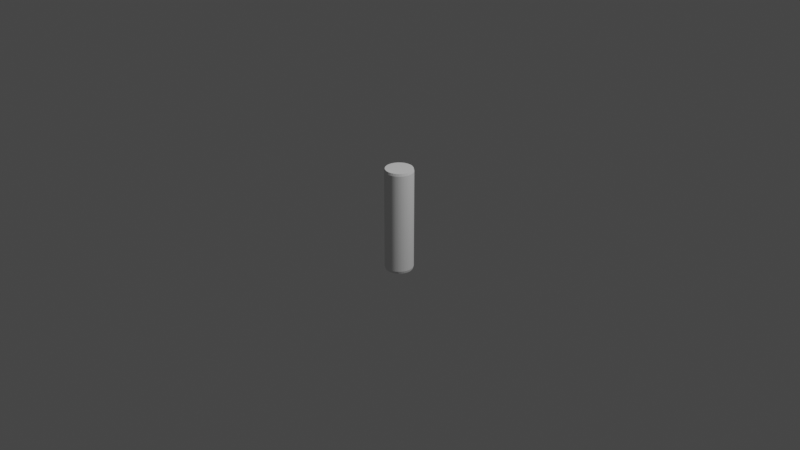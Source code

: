 # Source: ThrowingPin.blend  (saved by Blender 3.3.6; exported with 4.5.12 LTS)
import bpy
from mathutils import Matrix  # noqa: F401  (used for matrix-valued properties, if any)

bpy.ops.wm.read_factory_settings(use_empty=True)
scene = bpy.context.scene
scene.name = 'Scene'

# ---- collections
col_collection = bpy.data.collections.new('Collection'); scene.collection.children.link(col_collection)

# ---- world
world_world = bpy.data.worlds.new('World'); scene.world = world_world
world_world.use_nodes = True; world_world.node_tree.nodes.clear()
_N = world_world.node_tree.nodes; _L = world_world.node_tree.links
n0 = _N.new('ShaderNodeOutputWorld'); n0.name = 'World Output'; n0.location = (300, 300)
n1 = _N.new('ShaderNodeBackground'); n1.name = 'Background'; n1.location = (10, 300)
n1.inputs[0].default_value = (0.05088, 0.05088, 0.05088, 1.0)
_L.new(n1.outputs[0], n0.inputs[0])
n0.is_active_output = True
world_world.color = (0.05088, 0.05088, 0.05088)
world_world.use_sun_shadow = False
world_world.sun_shadow_jitter_overblur = 0.0

# ---- cameras
cam_camera = bpy.data.cameras.new('Camera')
cam_camera.clip_end = 100.0
cam_camera.ortho_scale = 7.314

# ---- lights
light_light = bpy.data.lights.new('Light', 'POINT')
light_light.transmission_factor = 0.0
light_light.energy = 1000.0
light_light.shadow_soft_size = 0.1
light_light.shadow_maximum_resolution = 0.006
light_light.use_absolute_resolution = True

# ---- meshes
me_cylinder = bpy.data.meshes.new('Cylinder')
me_cylinder.from_pydata([(1.076e-09, 0.1441, -0.5572), (-0.007051, 0.1505, -0.5311), (0.007051, 0.1505, -0.5311), (1.217e-09, 0.1441, 0.5572), (0.007051, 0.1505, 0.5311), (-0.007051, 0.1505, 0.5311), (0.02811, 0.1413, -0.5572), (0.02245, 0.149, -0.5311), (0.03628, 0.1462, -0.5311), (0.02811, 0.1413, 0.5572), (0.03628, 0.1462, 0.5311), (0.02245, 0.149, 0.5311), (0.05514, 0.1331, -0.5572), (0.05108, 0.1417, -0.5311), (0.06411, 0.1364, -0.5311), (0.05514, 0.1331, 0.5572), (0.06411, 0.1364, 0.5311), (0.05108, 0.1417, 0.5311), (0.08005, 0.1198, -0.5572), (0.07775, 0.1291, -0.5311), (0.08948, 0.1212, -0.5311), (0.08005, 0.1198, 0.5572), (0.08948, 0.1212, 0.5311), (0.07775, 0.1291, 0.5311), (0.1019, 0.1019, -0.5572), (0.1014, 0.1114, -0.5311), (0.1114, 0.1014, -0.5311), (0.1019, 0.1019, 0.5572), (0.1114, 0.1014, 0.5311), (0.1014, 0.1114, 0.5311), (0.1198, 0.08005, -0.5572), (0.1212, 0.08948, -0.5311), (0.1291, 0.07775, -0.5311), (0.1198, 0.08005, 0.5572), (0.1291, 0.07775, 0.5311), (0.1212, 0.08948, 0.5311), (0.1331, 0.05514, -0.5572), (0.1364, 0.06411, -0.5311), (0.1417, 0.05108, -0.5311), (0.1331, 0.05514, 0.5572), (0.1417, 0.05108, 0.5311), (0.1364, 0.06411, 0.5311), (0.1413, 0.02811, -0.5572), (0.1462, 0.03628, -0.5311), (0.149, 0.02245, -0.5311), (0.1413, 0.02811, 0.5572), (0.149, 0.02245, 0.5311), (0.1462, 0.03628, 0.5311), (0.1441, -2.289e-08, -0.5572), (0.1505, 0.007051, -0.5311), (0.1505, -0.007051, -0.5311), (0.1441, -2.303e-08, 0.5572), (0.1505, -0.007051, 0.5311), (0.1505, 0.007051, 0.5311), (0.1413, -0.02811, -0.5572), (0.149, -0.02245, -0.5311), (0.1462, -0.03628, -0.5311), (0.1413, -0.02811, 0.5572), (0.1462, -0.03628, 0.5311), (0.149, -0.02245, 0.5311), (0.1331, -0.05514, -0.5572), (0.1417, -0.05108, -0.5311), (0.1364, -0.06411, -0.5311), (0.1331, -0.05514, 0.5572), (0.1364, -0.06411, 0.5311), (0.1417, -0.05108, 0.5311), (0.1198, -0.08005, -0.5572), (0.1291, -0.07775, -0.5311), (0.1212, -0.08948, -0.5311), (0.1198, -0.08005, 0.5572), (0.1212, -0.08948, 0.5311), (0.1291, -0.07775, 0.5311), (0.1019, -0.1019, -0.5572), (0.1114, -0.1014, -0.5311), (0.1014, -0.1114, -0.5311), (0.1019, -0.1019, 0.5572), (0.1014, -0.1114, 0.5311), (0.1114, -0.1014, 0.5311), (0.08005, -0.1198, -0.5572), (0.08948, -0.1212, -0.5311), (0.07775, -0.1291, -0.5311), (0.08005, -0.1198, 0.5572), (0.07775, -0.1291, 0.5311), (0.08948, -0.1212, 0.5311), (0.05514, -0.1331, -0.5572), (0.06411, -0.1364, -0.5311), (0.05108, -0.1417, -0.5311), (0.05514, -0.1331, 0.5572), (0.05108, -0.1417, 0.5311), (0.06411, -0.1364, 0.5311), (0.02811, -0.1413, -0.5572), (0.03628, -0.1462, -0.5311), (0.02245, -0.149, -0.5311), (0.02811, -0.1413, 0.5572), (0.02245, -0.149, 0.5311), (0.03628, -0.1462, 0.5311), (1.217e-09, -0.1441, -0.5572), (0.007051, -0.1505, -0.5311), (-0.007051, -0.1505, -0.5311), (1.076e-09, -0.1441, 0.5572), (-0.007051, -0.1505, 0.5311), (0.007051, -0.1505, 0.5311), (-0.02811, -0.1413, -0.5572), (-0.02245, -0.149, -0.5311), (-0.03628, -0.1462, -0.5311), (-0.02811, -0.1413, 0.5572), (-0.03628, -0.1462, 0.5311), (-0.02245, -0.149, 0.5311), (-0.05514, -0.1331, -0.5572), (-0.05108, -0.1417, -0.5311), (-0.06411, -0.1364, -0.5311), (-0.05514, -0.1331, 0.5572), (-0.06411, -0.1364, 0.5311), (-0.05108, -0.1417, 0.5311), (-0.08005, -0.1198, -0.5572), (-0.07775, -0.1291, -0.5311), (-0.08948, -0.1212, -0.5311), (-0.08005, -0.1198, 0.5572), (-0.08948, -0.1212, 0.5311), (-0.07775, -0.1291, 0.5311), (-0.1019, -0.1019, -0.5572), (-0.1014, -0.1114, -0.5311), (-0.1114, -0.1014, -0.5311), (-0.1019, -0.1019, 0.5572), (-0.1114, -0.1014, 0.5311), (-0.1014, -0.1114, 0.5311), (-0.1198, -0.08005, -0.5572), (-0.1212, -0.08948, -0.5311), (-0.1291, -0.07775, -0.5311), (-0.1198, -0.08005, 0.5572), (-0.1291, -0.07775, 0.5311), (-0.1212, -0.08948, 0.5311), (-0.1331, -0.05514, -0.5572), (-0.1364, -0.06411, -0.5311), (-0.1417, -0.05108, -0.5311), (-0.1331, -0.05514, 0.5572), (-0.1417, -0.05108, 0.5311), (-0.1364, -0.06411, 0.5311), (-0.1413, -0.02811, -0.5572), (-0.1462, -0.03628, -0.5311), (-0.149, -0.02245, -0.5311), (-0.1413, -0.02811, 0.5572), (-0.149, -0.02245, 0.5311), (-0.1462, -0.03628, 0.5311), (-0.1441, -2.303e-08, -0.5572), (-0.1505, -0.007051, -0.5311), (-0.1505, 0.007051, -0.5311), (-0.1441, -2.289e-08, 0.5572), (-0.1505, 0.007051, 0.5311), (-0.1505, -0.007051, 0.5311), (-0.1413, 0.02811, -0.5572), (-0.149, 0.02245, -0.5311), (-0.1462, 0.03628, -0.5311), (-0.1413, 0.02811, 0.5572), (-0.1462, 0.03628, 0.5311), (-0.149, 0.02245, 0.5311), (-0.1331, 0.05514, -0.5572), (-0.1417, 0.05108, -0.5311), (-0.1364, 0.06411, -0.5311), (-0.1331, 0.05514, 0.5572), (-0.1364, 0.06411, 0.5311), (-0.1417, 0.05108, 0.5311), (-0.1198, 0.08005, -0.5572), (-0.1291, 0.07775, -0.5311), (-0.1212, 0.08948, -0.5311), (-0.1198, 0.08005, 0.5572), (-0.1212, 0.08948, 0.5311), (-0.1291, 0.07775, 0.5311), (-0.1019, 0.1019, -0.5572), (-0.1114, 0.1014, -0.5311), (-0.1014, 0.1114, -0.5311), (-0.1019, 0.1019, 0.5572), (-0.1014, 0.1114, 0.5311), (-0.1114, 0.1014, 0.5311), (-0.08005, 0.1198, -0.5572), (-0.08948, 0.1212, -0.5311), (-0.07775, 0.1291, -0.5311), (-0.08005, 0.1198, 0.5572), (-0.07775, 0.1291, 0.5311), (-0.08948, 0.1212, 0.5311), (-0.05514, 0.1331, -0.5572), (-0.06411, 0.1364, -0.5311), (-0.05108, 0.1417, -0.5311), (-0.05514, 0.1331, 0.5572), (-0.05108, 0.1417, 0.5311), (-0.06411, 0.1364, 0.5311), (-0.02811, 0.1413, -0.5572), (-0.03628, 0.1462, -0.5311), (-0.02245, 0.149, -0.5311), (-0.02811, 0.1413, 0.5572), (-0.02245, 0.149, 0.5311), (-0.03628, 0.1462, 0.5311)], [], [(188, 190, 5, 1), (14, 16, 23, 19), (20, 22, 29, 25), (26, 28, 35, 31), (32, 34, 41, 37), (38, 40, 47, 43), (44, 46, 53, 49), (50, 52, 59, 55), (56, 58, 65, 61), (62, 64, 71, 67), (68, 70, 77, 73), (74, 76, 83, 79), (80, 82, 89, 85), (86, 88, 95, 91), (92, 94, 101, 97), (98, 100, 107, 103), (104, 106, 113, 109), (110, 112, 119, 115), (116, 118, 125, 121), (122, 124, 131, 127), (128, 130, 137, 133), (134, 136, 143, 139), (140, 142, 149, 145), (146, 148, 155, 151), (152, 154, 161, 157), (158, 160, 167, 163), (164, 166, 173, 169), (170, 172, 179, 175), (176, 178, 185, 181), (182, 184, 191, 187), (8, 10, 17, 13), (9, 3, 189, 183, 177, 171, 165, 159, 153, 147, 141, 135, 129, 123, 117, 111, 105, 99, 93, 87, 81, 75, 69, 63, 57, 51, 45, 39, 33, 27, 21, 15), (2, 4, 11, 7), (0, 1, 2), (3, 4, 5), (6, 7, 8), (9, 10, 11), (12, 13, 14), (15, 16, 17), (18, 19, 20), (21, 22, 23), (24, 25, 26), (27, 28, 29), (30, 31, 32), (33, 34, 35), (36, 37, 38), (39, 40, 41), (42, 43, 44), (45, 46, 47), (48, 49, 50), (51, 52, 53), (54, 55, 56), (57, 58, 59), (60, 61, 62), (63, 64, 65), (66, 67, 68), (69, 70, 71), (72, 73, 74), (75, 76, 77), (78, 79, 80), (81, 82, 83), (84, 85, 86), (87, 88, 89), (90, 91, 92), (93, 94, 95), (96, 97, 98), (99, 100, 101), (102, 103, 104), (105, 106, 107), (108, 109, 110), (111, 112, 113), (114, 115, 116), (117, 118, 119), (120, 121, 122), (123, 124, 125), (126, 127, 128), (129, 130, 131), (132, 133, 134), (135, 136, 137), (138, 139, 140), (141, 142, 143), (144, 145, 146), (147, 148, 149), (150, 151, 152), (153, 154, 155), (156, 157, 158), (159, 160, 161), (162, 163, 164), (165, 166, 167), (168, 169, 170), (171, 172, 173), (174, 175, 176), (177, 178, 179), (180, 181, 182), (183, 184, 185), (186, 187, 188), (189, 190, 191), (2, 7, 6, 0), (11, 4, 3, 9), (1, 5, 4, 2), (10, 8, 7, 11), (8, 13, 12, 6), (17, 10, 9, 15), (16, 14, 13, 17), (14, 19, 18, 12), (23, 16, 15, 21), (22, 20, 19, 23), (20, 25, 24, 18), (29, 22, 21, 27), (28, 26, 25, 29), (26, 31, 30, 24), (35, 28, 27, 33), (34, 32, 31, 35), (32, 37, 36, 30), (41, 34, 33, 39), (40, 38, 37, 41), (38, 43, 42, 36), (47, 40, 39, 45), (46, 44, 43, 47), (44, 49, 48, 42), (53, 46, 45, 51), (52, 50, 49, 53), (50, 55, 54, 48), (59, 52, 51, 57), (58, 56, 55, 59), (56, 61, 60, 54), (65, 58, 57, 63), (64, 62, 61, 65), (62, 67, 66, 60), (71, 64, 63, 69), (70, 68, 67, 71), (68, 73, 72, 66), (77, 70, 69, 75), (76, 74, 73, 77), (74, 79, 78, 72), (83, 76, 75, 81), (82, 80, 79, 83), (80, 85, 84, 78), (89, 82, 81, 87), (88, 86, 85, 89), (86, 91, 90, 84), (95, 88, 87, 93), (94, 92, 91, 95), (92, 97, 96, 90), (101, 94, 93, 99), (100, 98, 97, 101), (98, 103, 102, 96), (107, 100, 99, 105), (106, 104, 103, 107), (104, 109, 108, 102), (113, 106, 105, 111), (112, 110, 109, 113), (110, 115, 114, 108), (119, 112, 111, 117), (118, 116, 115, 119), (116, 121, 120, 114), (125, 118, 117, 123), (124, 122, 121, 125), (122, 127, 126, 120), (131, 124, 123, 129), (130, 128, 127, 131), (128, 133, 132, 126), (137, 130, 129, 135), (136, 134, 133, 137), (134, 139, 138, 132), (143, 136, 135, 141), (142, 140, 139, 143), (140, 145, 144, 138), (149, 142, 141, 147), (148, 146, 145, 149), (146, 151, 150, 144), (155, 148, 147, 153), (154, 152, 151, 155), (152, 157, 156, 150), (161, 154, 153, 159), (160, 158, 157, 161), (158, 163, 162, 156), (167, 160, 159, 165), (166, 164, 163, 167), (164, 169, 168, 162), (173, 166, 165, 171), (172, 170, 169, 173), (170, 175, 174, 168), (179, 172, 171, 177), (178, 176, 175, 179), (176, 181, 180, 174), (185, 178, 177, 183), (184, 182, 181, 185), (182, 187, 186, 180), (191, 184, 183, 189), (190, 188, 187, 191), (188, 1, 0, 186), (5, 190, 189, 3), (0, 6, 12, 18, 24, 30, 36, 42, 48, 54, 60, 66, 72, 78, 84, 90, 96, 102, 108, 114, 120, 126, 132, 138, 144, 150, 156, 162, 168, 174, 180, 186)])
_uv = me_cylinder.uv_layers.new(name='UVMap')
_uv.uv.foreach_set('vector', [0.02378, 0.5117, 0.02378, 0.9883, 0.00747, 0.9883, 0.00747, 0.5117, 0.93, 0.5117, 0.93, 0.9883, 0.9137, 0.9883, 0.9137, 0.5117, 0.8988, 0.5117, 0.8988, 0.9883, 0.8825, 0.9883, 0.8825, 0.5117, 0.8675, 0.5117, 0.8675, 0.9883, 0.8512, 0.9883, 0.8512, 0.5117, 0.8363, 0.5117, 0.8363, 0.9883, 0.82, 0.9883, 0.82, 0.5117, 0.805, 0.5117, 0.805, 0.9883, 0.7887, 0.9883, 0.7887, 0.5117, 0.7738, 0.5117, 0.7738, 0.9883, 0.7575, 0.9883, 0.7575, 0.5117, 0.7425, 0.5117, 0.7425, 0.9883, 0.7262, 0.9883, 0.7262, 0.5117, 0.7113, 0.5117, 0.7113, 0.9883, 0.695, 0.9883, 0.695, 0.5117, 0.68, 0.5117, 0.68, 0.9883, 0.6637, 0.9883, 0.6637, 0.5117, 0.6488, 0.5117, 0.6488, 0.9883, 0.6325, 0.9883, 0.6325, 0.5117, 0.6175, 0.5117, 0.6175, 0.9883, 0.6012, 0.9883, 0.6012, 0.5117, 0.5863, 0.5117, 0.5863, 0.9883, 0.57, 0.9883, 0.57, 0.5117, 0.555, 0.5117, 0.555, 0.9883, 0.5387, 0.9883, 0.5387, 0.5117, 0.5238, 0.5117, 0.5238, 0.9883, 0.5075, 0.9883, 0.5075, 0.5117, 0.4925, 0.5117, 0.4925, 0.9883, 0.4762, 0.9883, 0.4762, 0.5117, 0.4613, 0.5117, 0.4613, 0.9883, 0.445, 0.9883, 0.445, 0.5117, 0.43, 0.5117, 0.43, 0.9883, 0.4137, 0.9883, 0.4137, 0.5117, 0.3988, 0.5117, 0.3988, 0.9883, 0.3825, 0.9883, 0.3825, 0.5117, 0.3675, 0.5117, 0.3675, 0.9883, 0.3512, 0.9883, 0.3512, 0.5117, 0.3363, 0.5117, 0.3363, 0.9883, 0.32, 0.9883, 0.32, 0.5117, 0.305, 0.5117, 0.305, 0.9883, 0.2887, 0.9883, 0.2887, 0.5117, 0.2738, 0.5117, 0.2738, 0.9883, 0.2575, 0.9883, 0.2575, 0.5117, 0.2425, 0.5117, 0.2425, 0.9883, 0.2262, 0.9883, 0.2262, 0.5117, 0.2113, 0.5117, 0.2113, 0.9883, 0.195, 0.9883, 0.195, 0.5117, 0.18, 0.5117, 0.18, 0.9883, 0.1637, 0.9883, 0.1637, 0.5117, 0.1488, 0.5117, 0.1488, 0.9883, 0.1325, 0.9883, 0.1325, 0.5117, 0.1175, 0.5117, 0.1175, 0.9883, 0.1012, 0.9883, 0.1012, 0.5117, 0.08628, 0.5117, 0.08628, 0.9883, 0.06997, 0.9883, 0.06997, 0.5117, 0.05503, 0.5117, 0.05503, 0.9883, 0.03872, 0.9883, 0.03872, 0.5117, 0.9613, 0.5117, 0.9613, 0.9883, 0.945, 0.9883, 0.945, 0.5117, 0.2946, 0.4743, 0.25, 0.4787, 0.2054, 0.4743, 0.1625, 0.4613, 0.1229, 0.4402, 0.08828, 0.4117, 0.05984, 0.3771, 0.03871, 0.3375, 0.02569, 0.2946, 0.0213, 0.25, 0.02569, 0.2054, 0.03871, 0.1625, 0.05984, 0.1229, 0.08828, 0.08828, 0.1229, 0.05984, 0.1625, 0.03871, 0.2054, 0.02569, 0.25, 0.0213, 0.2946, 0.02569, 0.3375, 0.03871, 0.3771, 0.05984, 0.4117, 0.08828, 0.4402, 0.1229, 0.4613, 0.1625, 0.4743, 0.2054, 0.4787, 0.25, 0.4743, 0.2946, 0.4613, 0.3375, 0.4402, 0.3771, 0.4117, 0.4117, 0.3771, 0.4402, 0.3375, 0.4613, 0.9925, 0.5117, 0.9925, 0.9883, 0.9762, 0.9883, 0.9762, 0.5117, 0.75, 0.4787, 0.7388, 0.4889, 0.7612, 0.4889, 0.25, 0.4787, 0.2612, 0.4889, 0.2388, 0.4889, 0.7946, 0.4743, 0.7856, 0.4865, 0.8076, 0.4821, 0.2946, 0.4743, 0.3076, 0.4821, 0.2856, 0.4865, 0.8375, 0.4613, 0.8311, 0.475, 0.8518, 0.4664, 0.3375, 0.4613, 0.3518, 0.4664, 0.3311, 0.475, 0.8771, 0.4402, 0.8734, 0.4549, 0.892, 0.4424, 0.3771, 0.4402, 0.392, 0.4424, 0.3734, 0.4549, 0.9117, 0.4117, 0.911, 0.4268, 0.9268, 0.411, 0.4117, 0.4117, 0.4268, 0.411, 0.411, 0.4268, 0.9402, 0.3771, 0.9424, 0.392, 0.9549, 0.3734, 0.4402, 0.3771, 0.4549, 0.3734, 0.4424, 0.392, 0.9613, 0.3375, 0.9664, 0.3518, 0.975, 0.3311, 0.4613, 0.3375, 0.475, 0.3311, 0.4664, 0.3518, 0.9743, 0.2946, 0.9821, 0.3076, 0.9865, 0.2856, 0.4743, 0.2946, 0.4865, 0.2856, 0.4821, 0.3076, 0.9787, 0.25, 0.9889, 0.2612, 0.9889, 0.2388, 0.4787, 0.25, 0.4889, 0.2388, 0.4889, 0.2612, 0.9743, 0.2054, 0.9865, 0.2144, 0.9821, 0.1924, 0.4743, 0.2054, 0.4821, 0.1924, 0.4865, 0.2144, 0.9613, 0.1625, 0.975, 0.1689, 0.9664, 0.1482, 0.4613, 0.1625, 0.4664, 0.1482, 0.475, 0.1689, 0.9402, 0.1229, 0.9549, 0.1266, 0.9424, 0.108, 0.4402, 0.1229, 0.4424, 0.108, 0.4549, 0.1266, 0.9117, 0.08828, 0.9268, 0.08899, 0.911, 0.07316, 0.4117, 0.08828, 0.411, 0.07316, 0.4268, 0.08899, 0.8771, 0.05984, 0.892, 0.05758, 0.8734, 0.04515, 0.3771, 0.05984, 0.3734, 0.04515, 0.392, 0.05758, 0.8375, 0.03871, 0.8518, 0.03357, 0.8311, 0.025, 0.3375, 0.03871, 0.3311, 0.025, 0.3518, 0.03357, 0.7946, 0.02569, 0.8076, 0.01788, 0.7856, 0.01351, 0.2946, 0.02569, 0.2856, 0.01351, 0.3076, 0.01788, 0.75, 0.0213, 0.7612, 0.0111, 0.7388, 0.0111, 0.25, 0.0213, 0.2388, 0.0111, 0.2612, 0.0111, 0.7054, 0.02569, 0.7144, 0.01351, 0.6924, 0.01788, 0.2054, 0.02569, 0.1924, 0.01788, 0.2144, 0.01351, 0.6625, 0.03871, 0.6689, 0.025, 0.6482, 0.03357, 0.1625, 0.03871, 0.1482, 0.03357, 0.1689, 0.025, 0.6229, 0.05984, 0.6266, 0.04515, 0.608, 0.05758, 0.1229, 0.05984, 0.108, 0.05758, 0.1266, 0.04515, 0.5883, 0.08828, 0.589, 0.07316, 0.5732, 0.08899, 0.08828, 0.08828, 0.07316, 0.08899, 0.08899, 0.07316, 0.5598, 0.1229, 0.5576, 0.108, 0.5451, 0.1266, 0.05984, 0.1229, 0.04515, 0.1266, 0.05758, 0.108, 0.5387, 0.1625, 0.5336, 0.1482, 0.525, 0.1689, 0.03871, 0.1625, 0.025, 0.1689, 0.03357, 0.1482, 0.5257, 0.2054, 0.5179, 0.1924, 0.5135, 0.2144, 0.02569, 0.2054, 0.01351, 0.2144, 0.01788, 0.1924, 0.5213, 0.25, 0.5111, 0.2388, 0.5111, 0.2612, 0.0213, 0.25, 0.0111, 0.2612, 0.0111, 0.2388, 0.5257, 0.2946, 0.5135, 0.2856, 0.5179, 0.3076, 0.02569, 0.2946, 0.01788, 0.3076, 0.01351, 0.2856, 0.5387, 0.3375, 0.525, 0.3311, 0.5336, 0.3518, 0.03871, 0.3375, 0.03357, 0.3518, 0.025, 0.3311, 0.5598, 0.3771, 0.5451, 0.3734, 0.5576, 0.392, 0.05984, 0.3771, 0.05758, 0.392, 0.04515, 0.3734, 0.5883, 0.4117, 0.5732, 0.411, 0.589, 0.4268, 0.08828, 0.4117, 0.08899, 0.4268, 0.07316, 0.411, 0.6229, 0.4402, 0.608, 0.4424, 0.6266, 0.4549, 0.1229, 0.4402, 0.1266, 0.4549, 0.108, 0.4424, 0.6625, 0.4613, 0.6482, 0.4664, 0.6689, 0.475, 0.1625, 0.4613, 0.1689, 0.475, 0.1482, 0.4664, 0.7054, 0.4743, 0.6924, 0.4821, 0.7144, 0.4865, 0.2054, 0.4743, 0.2144, 0.4865, 0.1924, 0.4821, 0.7612, 0.4889, 0.7856, 0.4865, 0.7946, 0.4743, 0.75, 0.4787, 0.2856, 0.4865, 0.2612, 0.4889, 0.25, 0.4787, 0.2946, 0.4743, 0.00747, 0.5117, 0.00747, 0.9883, 0.0, 0.9883, 0.0, 0.5117, 0.9613, 0.9883, 0.9613, 0.5117, 0.9762, 0.5117, 0.9762, 0.9883, 0.8076, 0.4821, 0.8311, 0.475, 0.8375, 0.4613, 0.7946, 0.4743, 0.3311, 0.475, 0.3076, 0.4821, 0.2946, 0.4743, 0.3375, 0.4613, 0.93, 0.9883, 0.93, 0.5117, 0.945, 0.5117, 0.945, 0.9883, 0.8518, 0.4664, 0.8734, 0.4549, 0.8771, 0.4402, 0.8375, 0.4613, 0.3734, 0.4549, 0.3518, 0.4664, 0.3375, 0.4613, 0.3771, 0.4402, 0.8988, 0.9883, 0.8988, 0.5117, 0.9137, 0.5117, 0.9137, 0.9883, 0.892, 0.4424, 0.911, 0.4268, 0.9117, 0.4117, 0.8771, 0.4402, 0.411, 0.4268, 0.392, 0.4424, 0.3771, 0.4402, 0.4117, 0.4117, 0.8675, 0.9883, 0.8675, 0.5117, 0.8825, 0.5117, 0.8825, 0.9883, 0.9268, 0.411, 0.9424, 0.392, 0.9402, 0.3771, 0.9117, 0.4117, 0.4424, 0.392, 0.4268, 0.411, 0.4117, 0.4117, 0.4402, 0.3771, 0.8363, 0.9883, 0.8363, 0.5117, 0.8512, 0.5117, 0.8512, 0.9883, 0.9549, 0.3734, 0.9664, 0.3518, 0.9613, 0.3375, 0.9402, 0.3771, 0.4664, 0.3518, 0.4549, 0.3734, 0.4402, 0.3771, 0.4613, 0.3375, 0.805, 0.9883, 0.805, 0.5117, 0.82, 0.5117, 0.82, 0.9883, 0.975, 0.3311, 0.9821, 0.3076, 0.9743, 0.2946, 0.9613, 0.3375, 0.4821, 0.3076, 0.475, 0.3311, 0.4613, 0.3375, 0.4743, 0.2946, 0.7738, 0.9883, 0.7738, 0.5117, 0.7887, 0.5117, 0.7887, 0.9883, 0.9865, 0.2856, 0.9889, 0.2612, 0.9787, 0.25, 0.9743, 0.2946, 0.4889, 0.2612, 0.4865, 0.2856, 0.4743, 0.2946, 0.4787, 0.25, 0.7425, 0.9883, 0.7425, 0.5117, 0.7575, 0.5117, 0.7575, 0.9883, 0.9889, 0.2388, 0.9865, 0.2144, 0.9743, 0.2054, 0.9787, 0.25, 0.4865, 0.2144, 0.4889, 0.2388, 0.4787, 0.25, 0.4743, 0.2054, 0.7113, 0.9883, 0.7113, 0.5117, 0.7262, 0.5117, 0.7262, 0.9883, 0.9821, 0.1924, 0.975, 0.1689, 0.9613, 0.1625, 0.9743, 0.2054, 0.475, 0.1689, 0.4821, 0.1924, 0.4743, 0.2054, 0.4613, 0.1625, 0.68, 0.9883, 0.68, 0.5117, 0.695, 0.5117, 0.695, 0.9883, 0.9664, 0.1482, 0.9549, 0.1266, 0.9402, 0.1229, 0.9613, 0.1625, 0.4549, 0.1266, 0.4664, 0.1482, 0.4613, 0.1625, 0.4402, 0.1229, 0.6488, 0.9883, 0.6488, 0.5117, 0.6637, 0.5117, 0.6637, 0.9883, 0.9424, 0.108, 0.9268, 0.08899, 0.9117, 0.08828, 0.9402, 0.1229, 0.4268, 0.08899, 0.4424, 0.108, 0.4402, 0.1229, 0.4117, 0.08828, 0.6175, 0.9883, 0.6175, 0.5117, 0.6325, 0.5117, 0.6325, 0.9883, 0.911, 0.07316, 0.892, 0.05758, 0.8771, 0.05984, 0.9117, 0.08828, 0.392, 0.05758, 0.411, 0.07316, 0.4117, 0.08828, 0.3771, 0.05984, 0.5863, 0.9883, 0.5863, 0.5117, 0.6012, 0.5117, 0.6012, 0.9883, 0.8734, 0.04515, 0.8518, 0.03357, 0.8375, 0.03871, 0.8771, 0.05984, 0.3518, 0.03357, 0.3734, 0.04515, 0.3771, 0.05984, 0.3375, 0.03871, 0.555, 0.9883, 0.555, 0.5117, 0.57, 0.5117, 0.57, 0.9883, 0.8311, 0.025, 0.8076, 0.01788, 0.7946, 0.02569, 0.8375, 0.03871, 0.3076, 0.01788, 0.3311, 0.025, 0.3375, 0.03871, 0.2946, 0.02569, 0.5238, 0.9883, 0.5238, 0.5117, 0.5387, 0.5117, 0.5387, 0.9883, 0.7856, 0.01351, 0.7612, 0.0111, 0.75, 0.0213, 0.7946, 0.02569, 0.2612, 0.0111, 0.2856, 0.01351, 0.2946, 0.02569, 0.25, 0.0213, 0.4925, 0.9883, 0.4925, 0.5117, 0.5075, 0.5117, 0.5075, 0.9883, 0.7388, 0.0111, 0.7144, 0.01351, 0.7054, 0.02569, 0.75, 0.0213, 0.2144, 0.01351, 0.2388, 0.0111, 0.25, 0.0213, 0.2054, 0.02569, 0.4613, 0.9883, 0.4613, 0.5117, 0.4762, 0.5117, 0.4762, 0.9883, 0.6924, 0.01788, 0.6689, 0.025, 0.6625, 0.03871, 0.7054, 0.02569, 0.1689, 0.025, 0.1924, 0.01788, 0.2054, 0.02569, 0.1625, 0.03871, 0.43, 0.9883, 0.43, 0.5117, 0.445, 0.5117, 0.445, 0.9883, 0.6482, 0.03357, 0.6266, 0.04515, 0.6229, 0.05984, 0.6625, 0.03871, 0.1266, 0.04515, 0.1482, 0.03357, 0.1625, 0.03871, 0.1229, 0.05984, 0.3988, 0.9883, 0.3988, 0.5117, 0.4137, 0.5117, 0.4137, 0.9883, 0.608, 0.05758, 0.589, 0.07316, 0.5883, 0.08828, 0.6229, 0.05984, 0.08899, 0.07316, 0.108, 0.05758, 0.1229, 0.05984, 0.08828, 0.08828, 0.3675, 0.9883, 0.3675, 0.5117, 0.3825, 0.5117, 0.3825, 0.9883, 0.5732, 0.08899, 0.5576, 0.108, 0.5598, 0.1229, 0.5883, 0.08828, 0.05758, 0.108, 0.07316, 0.08899, 0.08828, 0.08828, 0.05984, 0.1229, 0.3363, 0.9883, 0.3363, 0.5117, 0.3512, 0.5117, 0.3512, 0.9883, 0.5451, 0.1266, 0.5336, 0.1482, 0.5387, 0.1625, 0.5598, 0.1229, 0.03357, 0.1482, 0.04515, 0.1266, 0.05984, 0.1229, 0.03871, 0.1625, 0.305, 0.9883, 0.305, 0.5117, 0.32, 0.5117, 0.32, 0.9883, 0.525, 0.1689, 0.5179, 0.1924, 0.5257, 0.2054, 0.5387, 0.1625, 0.01788, 0.1924, 0.025, 0.1689, 0.03871, 0.1625, 0.02569, 0.2054, 0.2738, 0.9883, 0.2738, 0.5117, 0.2887, 0.5117, 0.2887, 0.9883, 0.5135, 0.2144, 0.5111, 0.2388, 0.5213, 0.25, 0.5257, 0.2054, 0.0111, 0.2388, 0.01351, 0.2144, 0.02569, 0.2054, 0.0213, 0.25, 0.2425, 0.9883, 0.2425, 0.5117, 0.2575, 0.5117, 0.2575, 0.9883, 0.5111, 0.2612, 0.5135, 0.2856, 0.5257, 0.2946, 0.5213, 0.25, 0.01351, 0.2856, 0.0111, 0.2612, 0.0213, 0.25, 0.02569, 0.2946, 0.2113, 0.9883, 0.2113, 0.5117, 0.2262, 0.5117, 0.2262, 0.9883, 0.5179, 0.3076, 0.525, 0.3311, 0.5387, 0.3375, 0.5257, 0.2946, 0.025, 0.3311, 0.01788, 0.3076, 0.02569, 0.2946, 0.03871, 0.3375, 0.18, 0.9883, 0.18, 0.5117, 0.195, 0.5117, 0.195, 0.9883, 0.5336, 0.3518, 0.5451, 0.3734, 0.5598, 0.3771, 0.5387, 0.3375, 0.04515, 0.3734, 0.03357, 0.3518, 0.03871, 0.3375, 0.05984, 0.3771, 0.1488, 0.9883, 0.1488, 0.5117, 0.1637, 0.5117, 0.1637, 0.9883, 0.5576, 0.392, 0.5732, 0.411, 0.5883, 0.4117, 0.5598, 0.3771, 0.07316, 0.411, 0.05758, 0.392, 0.05984, 0.3771, 0.08828, 0.4117, 0.1175, 0.9883, 0.1175, 0.5117, 0.1325, 0.5117, 0.1325, 0.9883, 0.589, 0.4268, 0.608, 0.4424, 0.6229, 0.4402, 0.5883, 0.4117, 0.108, 0.4424, 0.08899, 0.4268, 0.08828, 0.4117, 0.1229, 0.4402, 0.08628, 0.9883, 0.08628, 0.5117, 0.1012, 0.5117, 0.1012, 0.9883, 0.6266, 0.4549, 0.6482, 0.4664, 0.6625, 0.4613, 0.6229, 0.4402, 0.1482, 0.4664, 0.1266, 0.4549, 0.1229, 0.4402, 0.1625, 0.4613, 0.05503, 0.9883, 0.05503, 0.5117, 0.06997, 0.5117, 0.06997, 0.9883, 0.6689, 0.475, 0.6924, 0.4821, 0.7054, 0.4743, 0.6625, 0.4613, 0.1924, 0.4821, 0.1689, 0.475, 0.1625, 0.4613, 0.2054, 0.4743, 0.02378, 0.9883, 0.02378, 0.5117, 0.03872, 0.5117, 0.03872, 0.9883, 0.7144, 0.4865, 0.7388, 0.4889, 0.75, 0.4787, 0.7054, 0.4743, 0.2388, 0.4889, 0.2144, 0.4865, 0.2054, 0.4743, 0.25, 0.4787, 0.75, 0.4787, 0.7946, 0.4743, 0.8375, 0.4613, 0.8771, 0.4402, 0.9117, 0.4117, 0.9402, 0.3771, 0.9613, 0.3375, 0.9743, 0.2946, 0.9787, 0.25, 0.9743, 0.2054, 0.9613, 0.1625, 0.9402, 0.1229, 0.9117, 0.08828, 0.8771, 0.05984, 0.8375, 0.03871, 0.7946, 0.02569, 0.75, 0.0213, 0.7054, 0.02569, 0.6625, 0.03871, 0.6229, 0.05984, 0.5883, 0.08828, 0.5598, 0.1229, 0.5387, 0.1625, 0.5257, 0.2054, 0.5213, 0.25, 0.5257, 0.2946, 0.5387, 0.3375, 0.5598, 0.3771, 0.5883, 0.4117, 0.6229, 0.4402, 0.6625, 0.4613, 0.7054, 0.4743])
me_cylinder.update()

# ---- objects
ob_light = bpy.data.objects.new('Light', light_light)
ob_camera = bpy.data.objects.new('Camera', cam_camera)
ob_cylinder = bpy.data.objects.new('Cylinder', me_cylinder)

# ---- transforms, parenting, visibility, modifiers, constraints
ob_light.location = (4.076, 1.005, 5.904)
ob_light.rotation_euler = (0.6503, 0.05522, 1.866)
ob_light.lock_rotations_4d = False
ob_light.empty_display_type = 'ARROWS'
ob_light.color = (0.0, 0.0, 0.0, 0.0)
ob_light.lineart.crease_threshold = 0.0
ob_camera.location = (7.359, -6.926, 4.958)
ob_camera.rotation_euler = (1.109, 0.0, 0.8149)
ob_camera.lock_rotations_4d = False
ob_camera.empty_display_type = 'ARROWS'
ob_camera.color = (0.0, 0.0, 0.0, 0.0)
ob_camera.display_type = 'WIRE'
ob_camera.lineart.crease_threshold = 0.0
ob_cylinder.location = (0.0, 0.0, 0.0)

# ---- collection membership
col_collection.objects.link(ob_light)
col_collection.objects.link(ob_camera)
col_collection.objects.link(ob_cylinder)

# ---- scene / render settings (as saved in the file)
scene.camera = ob_camera
scene.frame_start = 1; scene.frame_end = 250; scene.frame_set(1)
scene.render.engine = 'BLENDER_EEVEE_NEXT'
scene.cycles.sampling_pattern = 'TABULATED_SOBOL'
scene.cycles.use_light_tree = False
scene.view_settings.view_transform = 'Filmic'
bpy.context.view_layer.update()
